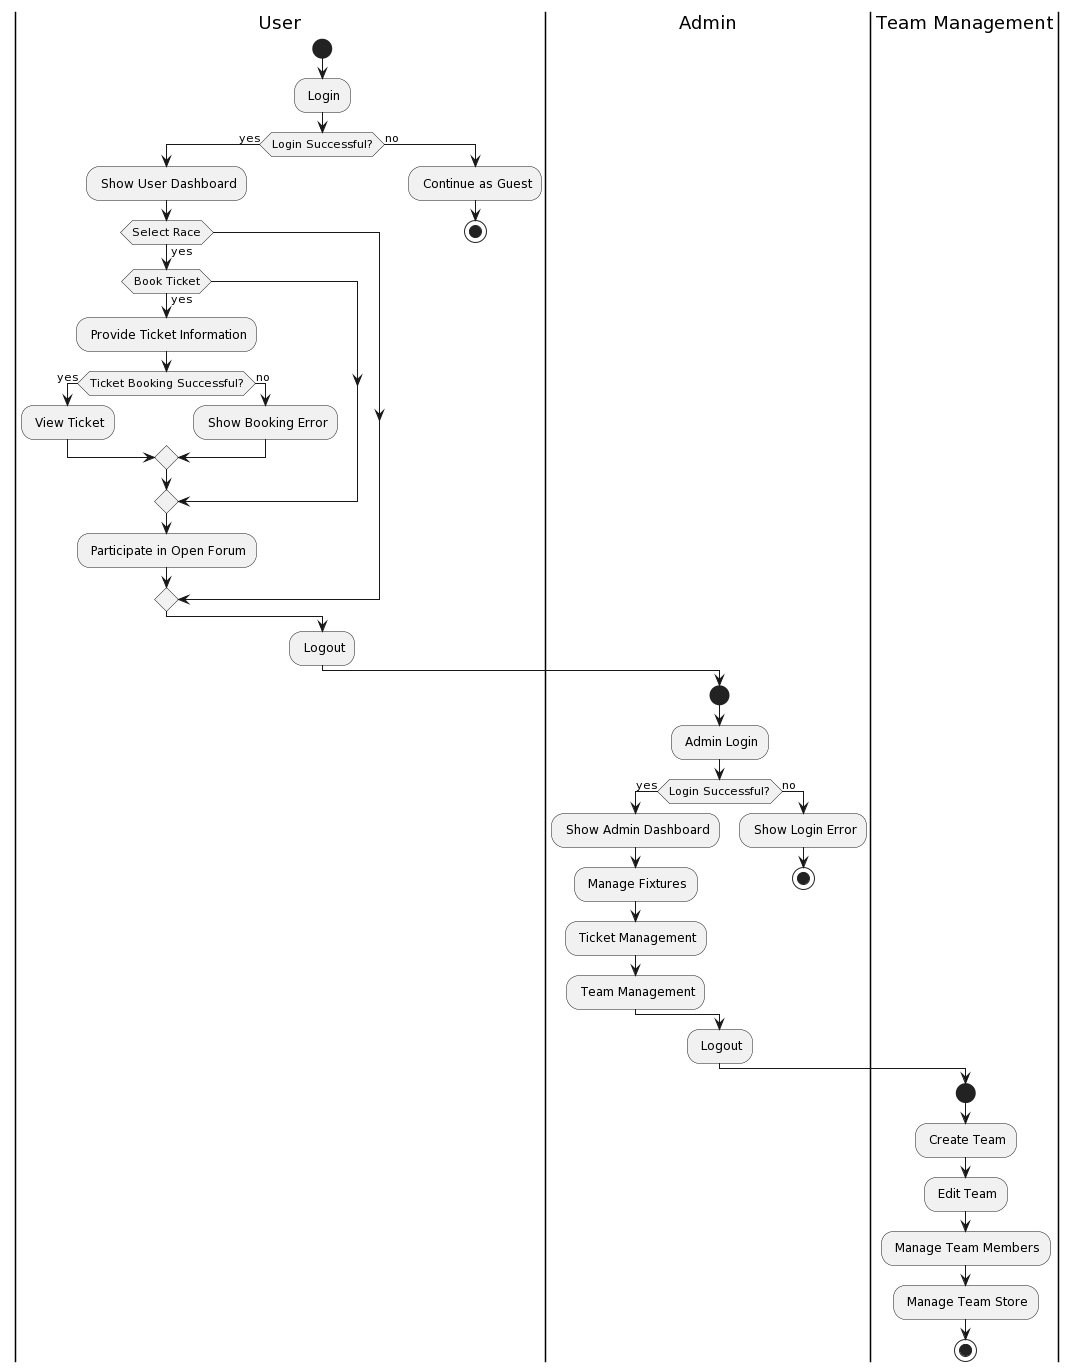

The diagram above was rendered by PlantUML. Its source (embedded in the PNG):
@startuml
|User|
start
: Login;
if (Login Successful?) then (yes)
  : Show User Dashboard;
  if (Select Race) then (yes)
    if (Book Ticket) then (yes)
      : Provide Ticket Information;
      if (Ticket Booking Successful?) then (yes)
        : View Ticket;
      else (no)
        : Show Booking Error;
      endif
    endif
    : Participate in Open Forum;
  endif
else (no)
  : Continue as Guest;
  stop
endif
: Logout;
|User|

|Admin|
start
: Admin Login;
if (Login Successful?) then (yes)
  : Show Admin Dashboard;
  : Manage Fixtures;
  : Ticket Management;
  : Team Management;
else (no)
  : Show Login Error;
  stop
endif
: Logout;
|Admin|

|Team Management|
start
: Create Team;
: Edit Team;
: Manage Team Members;
: Manage Team Store;
stop
|Team Management|
@enduml